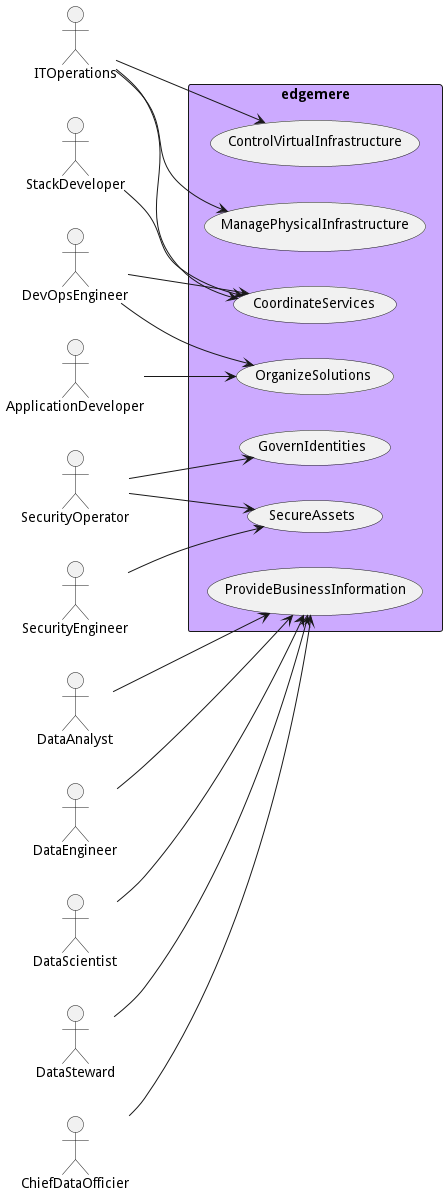

The diagram above was rendered by PlantUML. Its source (embedded in the PNG):
@startuml

left to right direction
Actor "ITOperations" as ITOperations
Actor "StackDeveloper" as StackDeveloper
Actor "ITOperations" as ITOperations
Actor "DevOpsEngineer" as DevOpsEngineer
Actor "SecurityOperator" as SecurityOperator
Actor "ITOperations" as ITOperations
Actor "ApplicationDeveloper" as ApplicationDeveloper
Actor "DevOpsEngineer" as DevOpsEngineer
Actor "DataAnalyst" as DataAnalyst
Actor "DataEngineer" as DataEngineer
Actor "DataScientist" as DataScientist
Actor "DataSteward" as DataSteward
Actor "ChiefDataOfficier" as ChiefDataOfficier
Actor "SecurityEngineer" as SecurityEngineer
Actor "SecurityOperator" as SecurityOperator


rectangle "edgemere" #ccaaff {
usecase "ControlVirtualInfrastructure" as ControlVirtualInfrastructure
    ITOperations --> ControlVirtualInfrastructure
    usecase "CoordinateServices" as CoordinateServices
    StackDeveloper --> CoordinateServices
    ITOperations --> CoordinateServices
    DevOpsEngineer --> CoordinateServices
    usecase "GovernIdentities" as GovernIdentities
    SecurityOperator --> GovernIdentities
    usecase "ManagePhysicalInfrastructure" as ManagePhysicalInfrastructure
    ITOperations --> ManagePhysicalInfrastructure
    usecase "OrganizeSolutions" as OrganizeSolutions
    ApplicationDeveloper --> OrganizeSolutions
    DevOpsEngineer --> OrganizeSolutions
    usecase "ProvideBusinessInformation" as ProvideBusinessInformation
    DataAnalyst --> ProvideBusinessInformation
    DataEngineer --> ProvideBusinessInformation
    DataScientist --> ProvideBusinessInformation
    DataSteward --> ProvideBusinessInformation
    ChiefDataOfficier --> ProvideBusinessInformation
    usecase "SecureAssets" as SecureAssets
    SecurityEngineer --> SecureAssets
    SecurityOperator --> SecureAssets
    }


@enduml